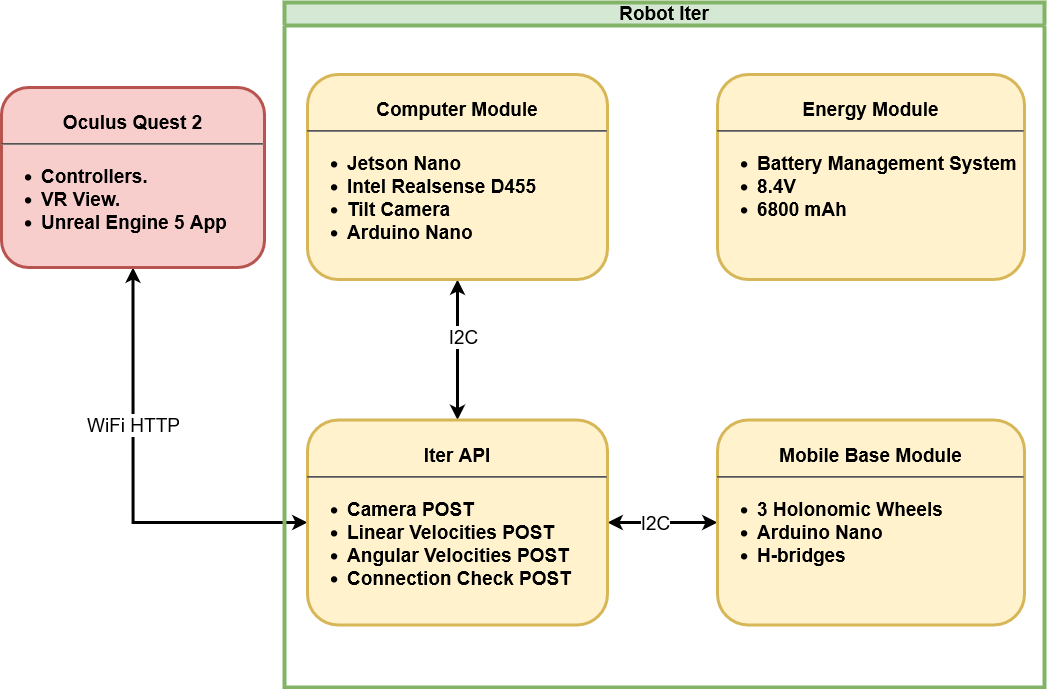

The diagram above was exported from draw.io. Its source (the exported page's mxGraphModel, read from the mxfile embedded in the PNG):
<mxGraphModel dx="2876" dy="1131" grid="1" gridSize="10" guides="1" tooltips="1" connect="1" arrows="1" fold="1" page="1" pageScale="1" pageWidth="827" pageHeight="1169" math="0" shadow="0">
  <root>
    <mxCell id="0" />
    <mxCell id="1" parent="0" />
    <mxCell id="XWgOIzsR-D3ibkQL_zMb-19" style="edgeStyle=orthogonalEdgeStyle;rounded=0;orthogonalLoop=1;jettySize=auto;html=1;exitX=0.5;exitY=1;exitDx=0;exitDy=0;entryX=0;entryY=0.5;entryDx=0;entryDy=0;strokeWidth=3;startArrow=classic;startFill=1;" parent="1" source="JjvzJ1gkMus-c0YIGQfX-13" target="XWgOIzsR-D3ibkQL_zMb-6" edge="1">
      <mxGeometry relative="1" as="geometry" />
    </mxCell>
    <mxCell id="XWgOIzsR-D3ibkQL_zMb-20" value="&lt;font style=&quot;font-size: 19px;&quot;&gt;WiFi HTTP&lt;/font&gt;" style="edgeLabel;html=1;align=center;verticalAlign=middle;resizable=0;points=[];" parent="XWgOIzsR-D3ibkQL_zMb-19" vertex="1" connectable="0">
      <mxGeometry x="-0.2695" relative="1" as="geometry">
        <mxPoint as="offset" />
      </mxGeometry>
    </mxCell>
    <mxCell id="JjvzJ1gkMus-c0YIGQfX-13" value="&lt;div style=&quot;font-size: 19px;&quot;&gt;&lt;strong style=&quot;font-size: 19px;&quot;&gt;&lt;/strong&gt;&lt;br style=&quot;font-size: 19px;&quot;&gt;&lt;/div&gt;&lt;div style=&quot;font-size: 19px;&quot;&gt;Oculus Quest 2&lt;br&gt;&lt;/div&gt;&lt;div style=&quot;font-size: 19px;&quot;&gt;&lt;strong style=&quot;font-size: 19px;&quot;&gt;&lt;/strong&gt;&lt;/div&gt;&lt;hr style=&quot;font-size: 19px;&quot;&gt;&lt;div style=&quot;font-size: 19px;&quot; align=&quot;left&quot;&gt;&lt;ul style=&quot;font-size: 19px;&quot;&gt;&lt;li style=&quot;font-size: 19px;&quot;&gt;Controllers.&lt;/li&gt;&lt;li style=&quot;font-size: 19px;&quot;&gt;VR View.&lt;/li&gt;&lt;li style=&quot;font-size: 19px;&quot;&gt;Unreal Engine 5 App&lt;br&gt;&lt;/li&gt;&lt;/ul&gt;&lt;/div&gt;" style="verticalAlign=middle;align=center;overflow=fill;fontSize=19;fontFamily=Helvetica;html=1;rounded=1;fontStyle=1;strokeWidth=3;fillColor=#f8cecc;strokeColor=#b85450;" parent="1" vertex="1">
      <mxGeometry x="-263" y="495" width="263" height="180" as="geometry" />
    </mxCell>
    <mxCell id="XWgOIzsR-D3ibkQL_zMb-5" value="&lt;font style=&quot;font-size: 19px;&quot;&gt;Robot Iter&lt;/font&gt;" style="swimlane;whiteSpace=wrap;html=1;fillColor=#d5e8d4;strokeColor=#82b366;strokeWidth=4;" parent="1" vertex="1">
      <mxGeometry x="20" y="410" width="760" height="685" as="geometry" />
    </mxCell>
    <mxCell id="XWgOIzsR-D3ibkQL_zMb-14" style="edgeStyle=orthogonalEdgeStyle;rounded=0;orthogonalLoop=1;jettySize=auto;html=1;entryX=0;entryY=0.5;entryDx=0;entryDy=0;strokeWidth=3;startArrow=classic;startFill=1;" parent="XWgOIzsR-D3ibkQL_zMb-5" source="XWgOIzsR-D3ibkQL_zMb-6" target="XWgOIzsR-D3ibkQL_zMb-11" edge="1">
      <mxGeometry relative="1" as="geometry" />
    </mxCell>
    <mxCell id="XWgOIzsR-D3ibkQL_zMb-17" value="&lt;div style=&quot;font-size: 12px;&quot;&gt;&lt;font style=&quot;font-size: 19px;&quot;&gt;I2C&lt;/font&gt;&lt;/div&gt;" style="edgeLabel;html=1;align=center;verticalAlign=middle;resizable=0;points=[];" parent="XWgOIzsR-D3ibkQL_zMb-14" vertex="1" connectable="0">
      <mxGeometry x="-0.1481" relative="1" as="geometry">
        <mxPoint as="offset" />
      </mxGeometry>
    </mxCell>
    <mxCell id="XWgOIzsR-D3ibkQL_zMb-15" style="edgeStyle=orthogonalEdgeStyle;rounded=0;orthogonalLoop=1;jettySize=auto;html=1;entryX=0.5;entryY=1;entryDx=0;entryDy=0;strokeWidth=3;startArrow=classic;startFill=1;" parent="XWgOIzsR-D3ibkQL_zMb-5" source="XWgOIzsR-D3ibkQL_zMb-6" target="XWgOIzsR-D3ibkQL_zMb-10" edge="1">
      <mxGeometry relative="1" as="geometry" />
    </mxCell>
    <mxCell id="XWgOIzsR-D3ibkQL_zMb-18" value="&lt;font style=&quot;font-size: 19px;&quot;&gt;I2C&lt;/font&gt;" style="edgeLabel;html=1;align=center;verticalAlign=middle;resizable=0;points=[];" parent="XWgOIzsR-D3ibkQL_zMb-15" vertex="1" connectable="0">
      <mxGeometry x="0.1784" y="-5" relative="1" as="geometry">
        <mxPoint as="offset" />
      </mxGeometry>
    </mxCell>
    <mxCell id="XWgOIzsR-D3ibkQL_zMb-6" value="&lt;div style=&quot;font-size: 19px;&quot;&gt;&lt;strong style=&quot;font-size: 19px;&quot;&gt;&lt;br style=&quot;font-size: 19px;&quot;&gt;&lt;/strong&gt;&lt;/div&gt;&lt;div&gt;Iter API&lt;/div&gt;&lt;div style=&quot;font-size: 19px;&quot;&gt;&lt;strong style=&quot;font-size: 19px;&quot;&gt;&lt;/strong&gt;&lt;/div&gt;&lt;hr style=&quot;font-size: 19px;&quot;&gt;&lt;div style=&quot;font-size: 19px;&quot; align=&quot;left&quot;&gt;&lt;ul style=&quot;font-size: 19px;&quot;&gt;&lt;li style=&quot;font-size: 19px;&quot;&gt;Camera POST&lt;/li&gt;&lt;li style=&quot;font-size: 19px;&quot;&gt;Linear Velocities POST&lt;/li&gt;&lt;li style=&quot;font-size: 19px;&quot;&gt;Angular Velocities POST&lt;/li&gt;&lt;li style=&quot;font-size: 19px;&quot;&gt;Connection Check POST&lt;br&gt;&lt;/li&gt;&lt;/ul&gt;&lt;/div&gt;" style="verticalAlign=middle;align=center;overflow=fill;fontSize=19;fontFamily=Helvetica;html=1;rounded=1;fontStyle=1;strokeWidth=3;fillColor=#fff2cc;strokeColor=#d6b656;" parent="XWgOIzsR-D3ibkQL_zMb-5" vertex="1">
      <mxGeometry x="23" y="417.5" width="300" height="205" as="geometry" />
    </mxCell>
    <mxCell id="XWgOIzsR-D3ibkQL_zMb-10" value="&lt;div style=&quot;font-size: 19px;&quot;&gt;&lt;strong style=&quot;font-size: 19px;&quot;&gt;&lt;br style=&quot;font-size: 19px;&quot;&gt;&lt;/strong&gt;&lt;/div&gt;&lt;div&gt;Computer Module&lt;br&gt;&lt;/div&gt;&lt;div style=&quot;font-size: 19px;&quot;&gt;&lt;strong style=&quot;font-size: 19px;&quot;&gt;&lt;/strong&gt;&lt;/div&gt;&lt;hr style=&quot;font-size: 19px;&quot;&gt;&lt;div style=&quot;font-size: 19px;&quot; align=&quot;left&quot;&gt;&lt;ul style=&quot;font-size: 19px;&quot;&gt;&lt;li style=&quot;font-size: 19px;&quot;&gt;Jetson Nano&lt;/li&gt;&lt;li style=&quot;font-size: 19px;&quot;&gt;Intel Realsense D455&lt;/li&gt;&lt;li style=&quot;font-size: 19px;&quot;&gt;Tilt Camera&lt;/li&gt;&lt;li style=&quot;font-size: 19px;&quot;&gt;Arduino Nano &lt;br&gt;&lt;/li&gt;&lt;/ul&gt;&lt;/div&gt;" style="verticalAlign=middle;align=center;overflow=fill;fontSize=19;fontFamily=Helvetica;html=1;rounded=1;fontStyle=1;strokeWidth=3;fillColor=#fff2cc;strokeColor=#d6b656;" parent="XWgOIzsR-D3ibkQL_zMb-5" vertex="1">
      <mxGeometry x="23" y="72" width="300" height="205" as="geometry" />
    </mxCell>
    <mxCell id="XWgOIzsR-D3ibkQL_zMb-11" value="&lt;div style=&quot;font-size: 19px;&quot;&gt;&lt;strong style=&quot;font-size: 19px;&quot;&gt;&lt;br style=&quot;font-size: 19px;&quot;&gt;&lt;/strong&gt;&lt;/div&gt;&lt;div&gt;Mobile Base Module&lt;br&gt;&lt;/div&gt;&lt;div style=&quot;font-size: 19px;&quot;&gt;&lt;strong style=&quot;font-size: 19px;&quot;&gt;&lt;/strong&gt;&lt;/div&gt;&lt;hr style=&quot;font-size: 19px;&quot;&gt;&lt;div style=&quot;font-size: 19px;&quot; align=&quot;left&quot;&gt;&lt;ul style=&quot;font-size: 19px;&quot;&gt;&lt;li style=&quot;font-size: 19px;&quot;&gt;3 Holonomic Wheels&lt;/li&gt;&lt;li style=&quot;font-size: 19px;&quot;&gt;Arduino Nano&lt;/li&gt;&lt;li style=&quot;font-size: 19px;&quot;&gt;H-bridges&lt;br&gt;&lt;/li&gt;&lt;/ul&gt;&lt;/div&gt;" style="verticalAlign=middle;align=center;overflow=fill;fontSize=19;fontFamily=Helvetica;html=1;rounded=1;fontStyle=1;strokeWidth=3;fillColor=#fff2cc;strokeColor=#d6b656;" parent="XWgOIzsR-D3ibkQL_zMb-5" vertex="1">
      <mxGeometry x="433" y="417.5" width="307" height="205" as="geometry" />
    </mxCell>
    <mxCell id="XWgOIzsR-D3ibkQL_zMb-12" value="&lt;div style=&quot;font-size: 19px;&quot;&gt;&lt;strong style=&quot;font-size: 19px;&quot;&gt;&lt;br style=&quot;font-size: 19px;&quot;&gt;&lt;/strong&gt;&lt;/div&gt;&lt;div&gt;Energy Module&lt;br&gt;&lt;/div&gt;&lt;div style=&quot;font-size: 19px;&quot;&gt;&lt;strong style=&quot;font-size: 19px;&quot;&gt;&lt;/strong&gt;&lt;/div&gt;&lt;hr style=&quot;font-size: 19px;&quot;&gt;&lt;div style=&quot;font-size: 19px;&quot; align=&quot;left&quot;&gt;&lt;ul style=&quot;font-size: 19px;&quot;&gt;&lt;li style=&quot;font-size: 19px;&quot;&gt;Battery Management System&lt;/li&gt;&lt;li style=&quot;font-size: 19px;&quot;&gt;8.4V&lt;/li&gt;&lt;li style=&quot;font-size: 19px;&quot;&gt;6800 mAh&lt;br&gt;&lt;/li&gt;&lt;/ul&gt;&lt;/div&gt;" style="verticalAlign=middle;align=center;overflow=fill;fontSize=19;fontFamily=Helvetica;html=1;rounded=1;fontStyle=1;strokeWidth=3;fillColor=#fff2cc;strokeColor=#d6b656;" parent="XWgOIzsR-D3ibkQL_zMb-5" vertex="1">
      <mxGeometry x="433" y="72" width="307" height="205" as="geometry" />
    </mxCell>
  </root>
</mxGraphModel>